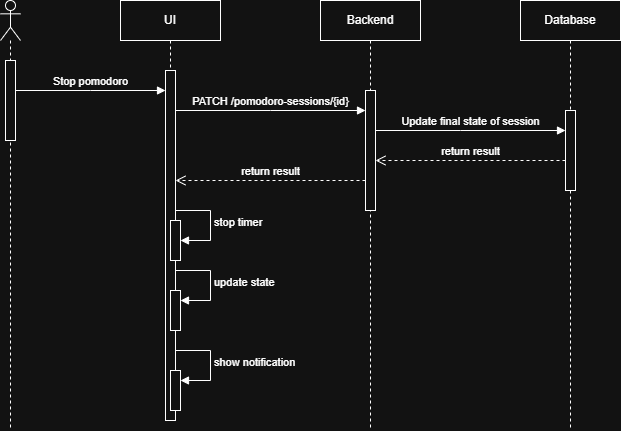

The diagram above was exported from draw.io. Its source (the exported page's mxGraphModel, read from the mxfile embedded in the PNG):
<mxGraphModel dx="646" dy="462" grid="1" gridSize="10" guides="1" tooltips="1" connect="1" arrows="1" fold="1" page="1" pageScale="1" pageWidth="850" pageHeight="1100" math="0" shadow="0">
  <root>
    <mxCell id="0" />
    <mxCell id="1" parent="0" />
    <mxCell id="trjhwNkq3tWj9AlmVAoW-2" parent="1" style="shape=umlLifeline;perimeter=lifelinePerimeter;whiteSpace=wrap;html=1;container=1;dropTarget=0;collapsible=0;recursiveResize=0;outlineConnect=0;portConstraint=eastwest;newEdgeStyle={&quot;curved&quot;:0,&quot;rounded&quot;:0};participant=umlActor;" value="" vertex="1">
      <mxGeometry height="430" width="20" x="30" y="40" as="geometry" />
    </mxCell>
    <mxCell id="trjhwNkq3tWj9AlmVAoW-3" parent="trjhwNkq3tWj9AlmVAoW-2" style="html=1;points=[[0,0,0,0,5],[0,1,0,0,-5],[1,0,0,0,5],[1,1,0,0,-5]];perimeter=orthogonalPerimeter;outlineConnect=0;targetShapes=umlLifeline;portConstraint=eastwest;newEdgeStyle={&quot;curved&quot;:0,&quot;rounded&quot;:0};" value="" vertex="1">
      <mxGeometry height="80" width="10" x="5" y="60" as="geometry" />
    </mxCell>
    <mxCell id="trjhwNkq3tWj9AlmVAoW-4" parent="1" style="shape=umlLifeline;perimeter=lifelinePerimeter;whiteSpace=wrap;html=1;container=1;dropTarget=0;collapsible=0;recursiveResize=0;outlineConnect=0;portConstraint=eastwest;newEdgeStyle={&quot;curved&quot;:0,&quot;rounded&quot;:0};" value="UI" vertex="1">
      <mxGeometry height="420" width="100" x="150" y="40" as="geometry" />
    </mxCell>
    <mxCell id="trjhwNkq3tWj9AlmVAoW-7" parent="trjhwNkq3tWj9AlmVAoW-4" style="html=1;points=[[0,0,0,0,5],[0,1,0,0,-5],[1,0,0,0,5],[1,1,0,0,-5]];perimeter=orthogonalPerimeter;outlineConnect=0;targetShapes=umlLifeline;portConstraint=eastwest;newEdgeStyle={&quot;curved&quot;:0,&quot;rounded&quot;:0};" value="" vertex="1">
      <mxGeometry height="350" width="10" x="45" y="70" as="geometry" />
    </mxCell>
    <mxCell id="qKoULSL99ykUuWbm8G-U-7" parent="trjhwNkq3tWj9AlmVAoW-4" style="html=1;points=[[0,0,0,0,5],[0,1,0,0,-5],[1,0,0,0,5],[1,1,0,0,-5]];perimeter=orthogonalPerimeter;outlineConnect=0;targetShapes=umlLifeline;portConstraint=eastwest;newEdgeStyle={&quot;curved&quot;:0,&quot;rounded&quot;:0};" value="" vertex="1">
      <mxGeometry height="40" width="10" x="50" y="220" as="geometry" />
    </mxCell>
    <mxCell id="qKoULSL99ykUuWbm8G-U-8" edge="1" parent="trjhwNkq3tWj9AlmVAoW-4" source="trjhwNkq3tWj9AlmVAoW-7" style="html=1;align=left;spacingLeft=2;endArrow=block;rounded=0;edgeStyle=orthogonalEdgeStyle;curved=0;rounded=0;" target="qKoULSL99ykUuWbm8G-U-7" value="stop timer">
      <mxGeometry relative="1" as="geometry">
        <Array as="points">
          <mxPoint x="90" y="210" />
          <mxPoint x="90" y="240" />
        </Array>
        <mxPoint x="95" y="240" as="sourcePoint" />
      </mxGeometry>
    </mxCell>
    <mxCell id="qKoULSL99ykUuWbm8G-U-9" parent="trjhwNkq3tWj9AlmVAoW-4" style="html=1;points=[[0,0,0,0,5],[0,1,0,0,-5],[1,0,0,0,5],[1,1,0,0,-5]];perimeter=orthogonalPerimeter;outlineConnect=0;targetShapes=umlLifeline;portConstraint=eastwest;newEdgeStyle={&quot;curved&quot;:0,&quot;rounded&quot;:0};" value="" vertex="1">
      <mxGeometry height="40" width="10" x="50" y="290" as="geometry" />
    </mxCell>
    <mxCell id="qKoULSL99ykUuWbm8G-U-10" edge="1" parent="trjhwNkq3tWj9AlmVAoW-4" style="html=1;align=left;spacingLeft=2;endArrow=block;rounded=0;edgeStyle=orthogonalEdgeStyle;curved=0;rounded=0;" target="qKoULSL99ykUuWbm8G-U-9" value="update state">
      <mxGeometry relative="1" as="geometry">
        <Array as="points">
          <mxPoint x="90" y="270" />
          <mxPoint x="90" y="300" />
        </Array>
        <mxPoint x="55" y="270" as="sourcePoint" />
      </mxGeometry>
    </mxCell>
    <mxCell id="qKoULSL99ykUuWbm8G-U-11" parent="trjhwNkq3tWj9AlmVAoW-4" style="html=1;points=[[0,0,0,0,5],[0,1,0,0,-5],[1,0,0,0,5],[1,1,0,0,-5]];perimeter=orthogonalPerimeter;outlineConnect=0;targetShapes=umlLifeline;portConstraint=eastwest;newEdgeStyle={&quot;curved&quot;:0,&quot;rounded&quot;:0};" value="" vertex="1">
      <mxGeometry height="40" width="10" x="50" y="370" as="geometry" />
    </mxCell>
    <mxCell id="qKoULSL99ykUuWbm8G-U-12" edge="1" parent="trjhwNkq3tWj9AlmVAoW-4" style="html=1;align=left;spacingLeft=2;endArrow=block;rounded=0;edgeStyle=orthogonalEdgeStyle;curved=0;rounded=0;" target="qKoULSL99ykUuWbm8G-U-11" value="show notification">
      <mxGeometry relative="1" as="geometry">
        <Array as="points">
          <mxPoint x="90" y="350" />
          <mxPoint x="90" y="380" />
        </Array>
        <mxPoint x="55" y="350" as="sourcePoint" />
      </mxGeometry>
    </mxCell>
    <mxCell id="trjhwNkq3tWj9AlmVAoW-5" parent="1" style="shape=umlLifeline;perimeter=lifelinePerimeter;whiteSpace=wrap;html=1;container=1;dropTarget=0;collapsible=0;recursiveResize=0;outlineConnect=0;portConstraint=eastwest;newEdgeStyle={&quot;curved&quot;:0,&quot;rounded&quot;:0};" value="Backend" vertex="1">
      <mxGeometry height="430" width="100" x="350" y="40" as="geometry" />
    </mxCell>
    <mxCell id="trjhwNkq3tWj9AlmVAoW-10" parent="trjhwNkq3tWj9AlmVAoW-5" style="html=1;points=[[0,0,0,0,5],[0,1,0,0,-5],[1,0,0,0,5],[1,1,0,0,-5]];perimeter=orthogonalPerimeter;outlineConnect=0;targetShapes=umlLifeline;portConstraint=eastwest;newEdgeStyle={&quot;curved&quot;:0,&quot;rounded&quot;:0};" value="" vertex="1">
      <mxGeometry height="120" width="10" x="45" y="90" as="geometry" />
    </mxCell>
    <mxCell id="trjhwNkq3tWj9AlmVAoW-6" edge="1" parent="1" source="trjhwNkq3tWj9AlmVAoW-3" style="html=1;verticalAlign=bottom;endArrow=block;curved=0;rounded=0;" target="trjhwNkq3tWj9AlmVAoW-7" value="Stop pomodoro">
      <mxGeometry relative="1" width="80" as="geometry">
        <Array as="points">
          <mxPoint x="120" y="130" />
        </Array>
        <mxPoint x="240" y="210" as="sourcePoint" />
        <mxPoint x="320" y="210" as="targetPoint" />
      </mxGeometry>
    </mxCell>
    <mxCell id="trjhwNkq3tWj9AlmVAoW-8" edge="1" parent="1" source="trjhwNkq3tWj9AlmVAoW-7" style="html=1;verticalAlign=bottom;endArrow=block;curved=0;rounded=0;" target="trjhwNkq3tWj9AlmVAoW-10" value="PATCH /pomodoro-sessions/{id}">
      <mxGeometry relative="1" width="80" as="geometry">
        <Array as="points">
          <mxPoint x="300" y="150" />
        </Array>
        <mxPoint x="290" y="220" as="sourcePoint" />
        <mxPoint x="370" y="220" as="targetPoint" />
      </mxGeometry>
    </mxCell>
    <mxCell id="trjhwNkq3tWj9AlmVAoW-9" parent="1" style="shape=umlLifeline;perimeter=lifelinePerimeter;whiteSpace=wrap;html=1;container=1;dropTarget=0;collapsible=0;recursiveResize=0;outlineConnect=0;portConstraint=eastwest;newEdgeStyle={&quot;curved&quot;:0,&quot;rounded&quot;:0};" value="Database" vertex="1">
      <mxGeometry height="430" width="100" x="550" y="40" as="geometry" />
    </mxCell>
    <mxCell id="qKoULSL99ykUuWbm8G-U-2" parent="trjhwNkq3tWj9AlmVAoW-9" style="html=1;points=[[0,0,0,0,5],[0,1,0,0,-5],[1,0,0,0,5],[1,1,0,0,-5]];perimeter=orthogonalPerimeter;outlineConnect=0;targetShapes=umlLifeline;portConstraint=eastwest;newEdgeStyle={&quot;curved&quot;:0,&quot;rounded&quot;:0};" value="" vertex="1">
      <mxGeometry height="80" width="10" x="45" y="110" as="geometry" />
    </mxCell>
    <mxCell id="qKoULSL99ykUuWbm8G-U-1" edge="1" parent="1" source="trjhwNkq3tWj9AlmVAoW-10" style="html=1;verticalAlign=bottom;endArrow=block;curved=0;rounded=0;" target="qKoULSL99ykUuWbm8G-U-2" value="Update final state of session">
      <mxGeometry relative="1" width="80" x="0.0021" as="geometry">
        <mxPoint as="offset" />
        <Array as="points">
          <mxPoint x="490" y="170" />
        </Array>
        <mxPoint x="380" y="230" as="sourcePoint" />
        <mxPoint x="460" y="230" as="targetPoint" />
      </mxGeometry>
    </mxCell>
    <mxCell id="qKoULSL99ykUuWbm8G-U-3" edge="1" parent="1" source="qKoULSL99ykUuWbm8G-U-2" style="html=1;verticalAlign=bottom;endArrow=open;dashed=1;endSize=8;curved=0;rounded=0;" target="trjhwNkq3tWj9AlmVAoW-10" value="return result">
      <mxGeometry relative="1" as="geometry">
        <Array as="points">
          <mxPoint x="500" y="200" />
        </Array>
        <mxPoint x="390" y="220" as="sourcePoint" />
        <mxPoint x="310" y="220" as="targetPoint" />
      </mxGeometry>
    </mxCell>
    <mxCell id="qKoULSL99ykUuWbm8G-U-6" edge="1" parent="1" source="trjhwNkq3tWj9AlmVAoW-10" style="html=1;verticalAlign=bottom;endArrow=open;dashed=1;endSize=8;curved=0;rounded=0;" target="trjhwNkq3tWj9AlmVAoW-7" value="return result">
      <mxGeometry relative="1" as="geometry">
        <Array as="points">
          <mxPoint x="290" y="220" />
        </Array>
        <mxPoint x="340" y="200" as="sourcePoint" />
        <mxPoint x="260" y="200" as="targetPoint" />
      </mxGeometry>
    </mxCell>
  </root>
</mxGraphModel>